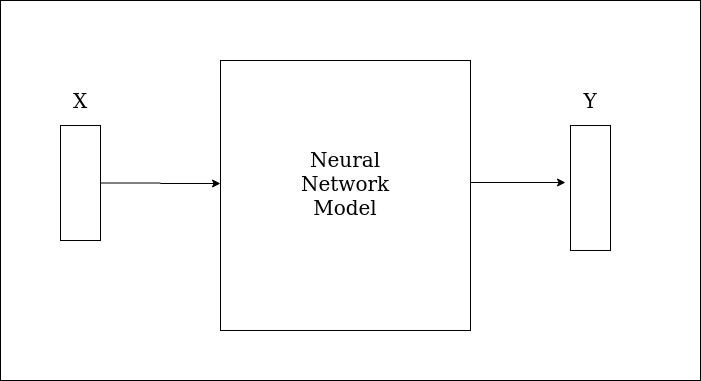

The diagram above was exported from draw.io. Its source (the exported page's mxGraphModel, read from the mxfile embedded in the PNG):
<mxGraphModel dx="1355" dy="776" grid="1" gridSize="10" guides="1" tooltips="1" connect="1" arrows="1" fold="1" page="1" pageScale="1" pageWidth="827" pageHeight="1169" math="0" shadow="0">
  <root>
    <mxCell id="0" />
    <mxCell id="1" parent="0" />
    <mxCell id="T_ygGiaiwiKNinnCWilH-3" value="" style="rounded=0;whiteSpace=wrap;html=1;fontSize=20;" vertex="1" parent="1">
      <mxGeometry x="60" y="60" width="700" height="380" as="geometry" />
    </mxCell>
    <mxCell id="Wl9lLfeShEoGpO9i7mvf-78" value="" style="rounded=0;whiteSpace=wrap;html=1;" parent="1" vertex="1">
      <mxGeometry x="280" y="120" width="250" height="270" as="geometry" />
    </mxCell>
    <mxCell id="Wl9lLfeShEoGpO9i7mvf-41" style="edgeStyle=orthogonalEdgeStyle;rounded=0;orthogonalLoop=1;jettySize=auto;html=1;" parent="1" source="Wl9lLfeShEoGpO9i7mvf-35" edge="1">
      <mxGeometry relative="1" as="geometry">
        <mxPoint x="280" y="243" as="targetPoint" />
      </mxGeometry>
    </mxCell>
    <mxCell id="Wl9lLfeShEoGpO9i7mvf-35" value="" style="rounded=0;whiteSpace=wrap;html=1;" parent="1" vertex="1">
      <mxGeometry x="120" y="185" width="40" height="115" as="geometry" />
    </mxCell>
    <mxCell id="Wl9lLfeShEoGpO9i7mvf-37" value="&lt;font style=&quot;font-size: 20px&quot;&gt;X&lt;/font&gt;" style="text;html=1;strokeColor=none;fillColor=none;align=center;verticalAlign=middle;whiteSpace=wrap;rounded=0;" parent="1" vertex="1">
      <mxGeometry x="120" y="150" width="40" height="20" as="geometry" />
    </mxCell>
    <mxCell id="Wl9lLfeShEoGpO9i7mvf-73" value="" style="rounded=0;whiteSpace=wrap;html=1;" parent="1" vertex="1">
      <mxGeometry x="630" y="185" width="40" height="125" as="geometry" />
    </mxCell>
    <mxCell id="Wl9lLfeShEoGpO9i7mvf-74" value="&lt;font style=&quot;font-size: 20px&quot;&gt;Y&lt;/font&gt;" style="text;html=1;strokeColor=none;fillColor=none;align=center;verticalAlign=middle;whiteSpace=wrap;rounded=0;" parent="1" vertex="1">
      <mxGeometry x="630" y="150" width="40" height="20" as="geometry" />
    </mxCell>
    <mxCell id="Wl9lLfeShEoGpO9i7mvf-75" style="edgeStyle=orthogonalEdgeStyle;rounded=0;orthogonalLoop=1;jettySize=auto;html=1;exitX=1;exitY=0.5;exitDx=0;exitDy=0;" parent="1" edge="1">
      <mxGeometry relative="1" as="geometry">
        <mxPoint x="625" y="242" as="targetPoint" />
        <mxPoint x="530" y="242" as="sourcePoint" />
      </mxGeometry>
    </mxCell>
    <mxCell id="Wl9lLfeShEoGpO9i7mvf-79" value="Neural Network Model" style="text;html=1;strokeColor=none;fillColor=none;align=center;verticalAlign=middle;whiteSpace=wrap;rounded=0;fontSize=20;" parent="1" vertex="1">
      <mxGeometry x="365" y="222.5" width="80" height="40" as="geometry" />
    </mxCell>
    <mxCell id="T_ygGiaiwiKNinnCWilH-1" style="edgeStyle=orthogonalEdgeStyle;rounded=0;orthogonalLoop=1;jettySize=auto;html=1;exitX=0.5;exitY=1;exitDx=0;exitDy=0;" edge="1" parent="1" source="Wl9lLfeShEoGpO9i7mvf-78" target="Wl9lLfeShEoGpO9i7mvf-78">
      <mxGeometry relative="1" as="geometry" />
    </mxCell>
  </root>
</mxGraphModel>